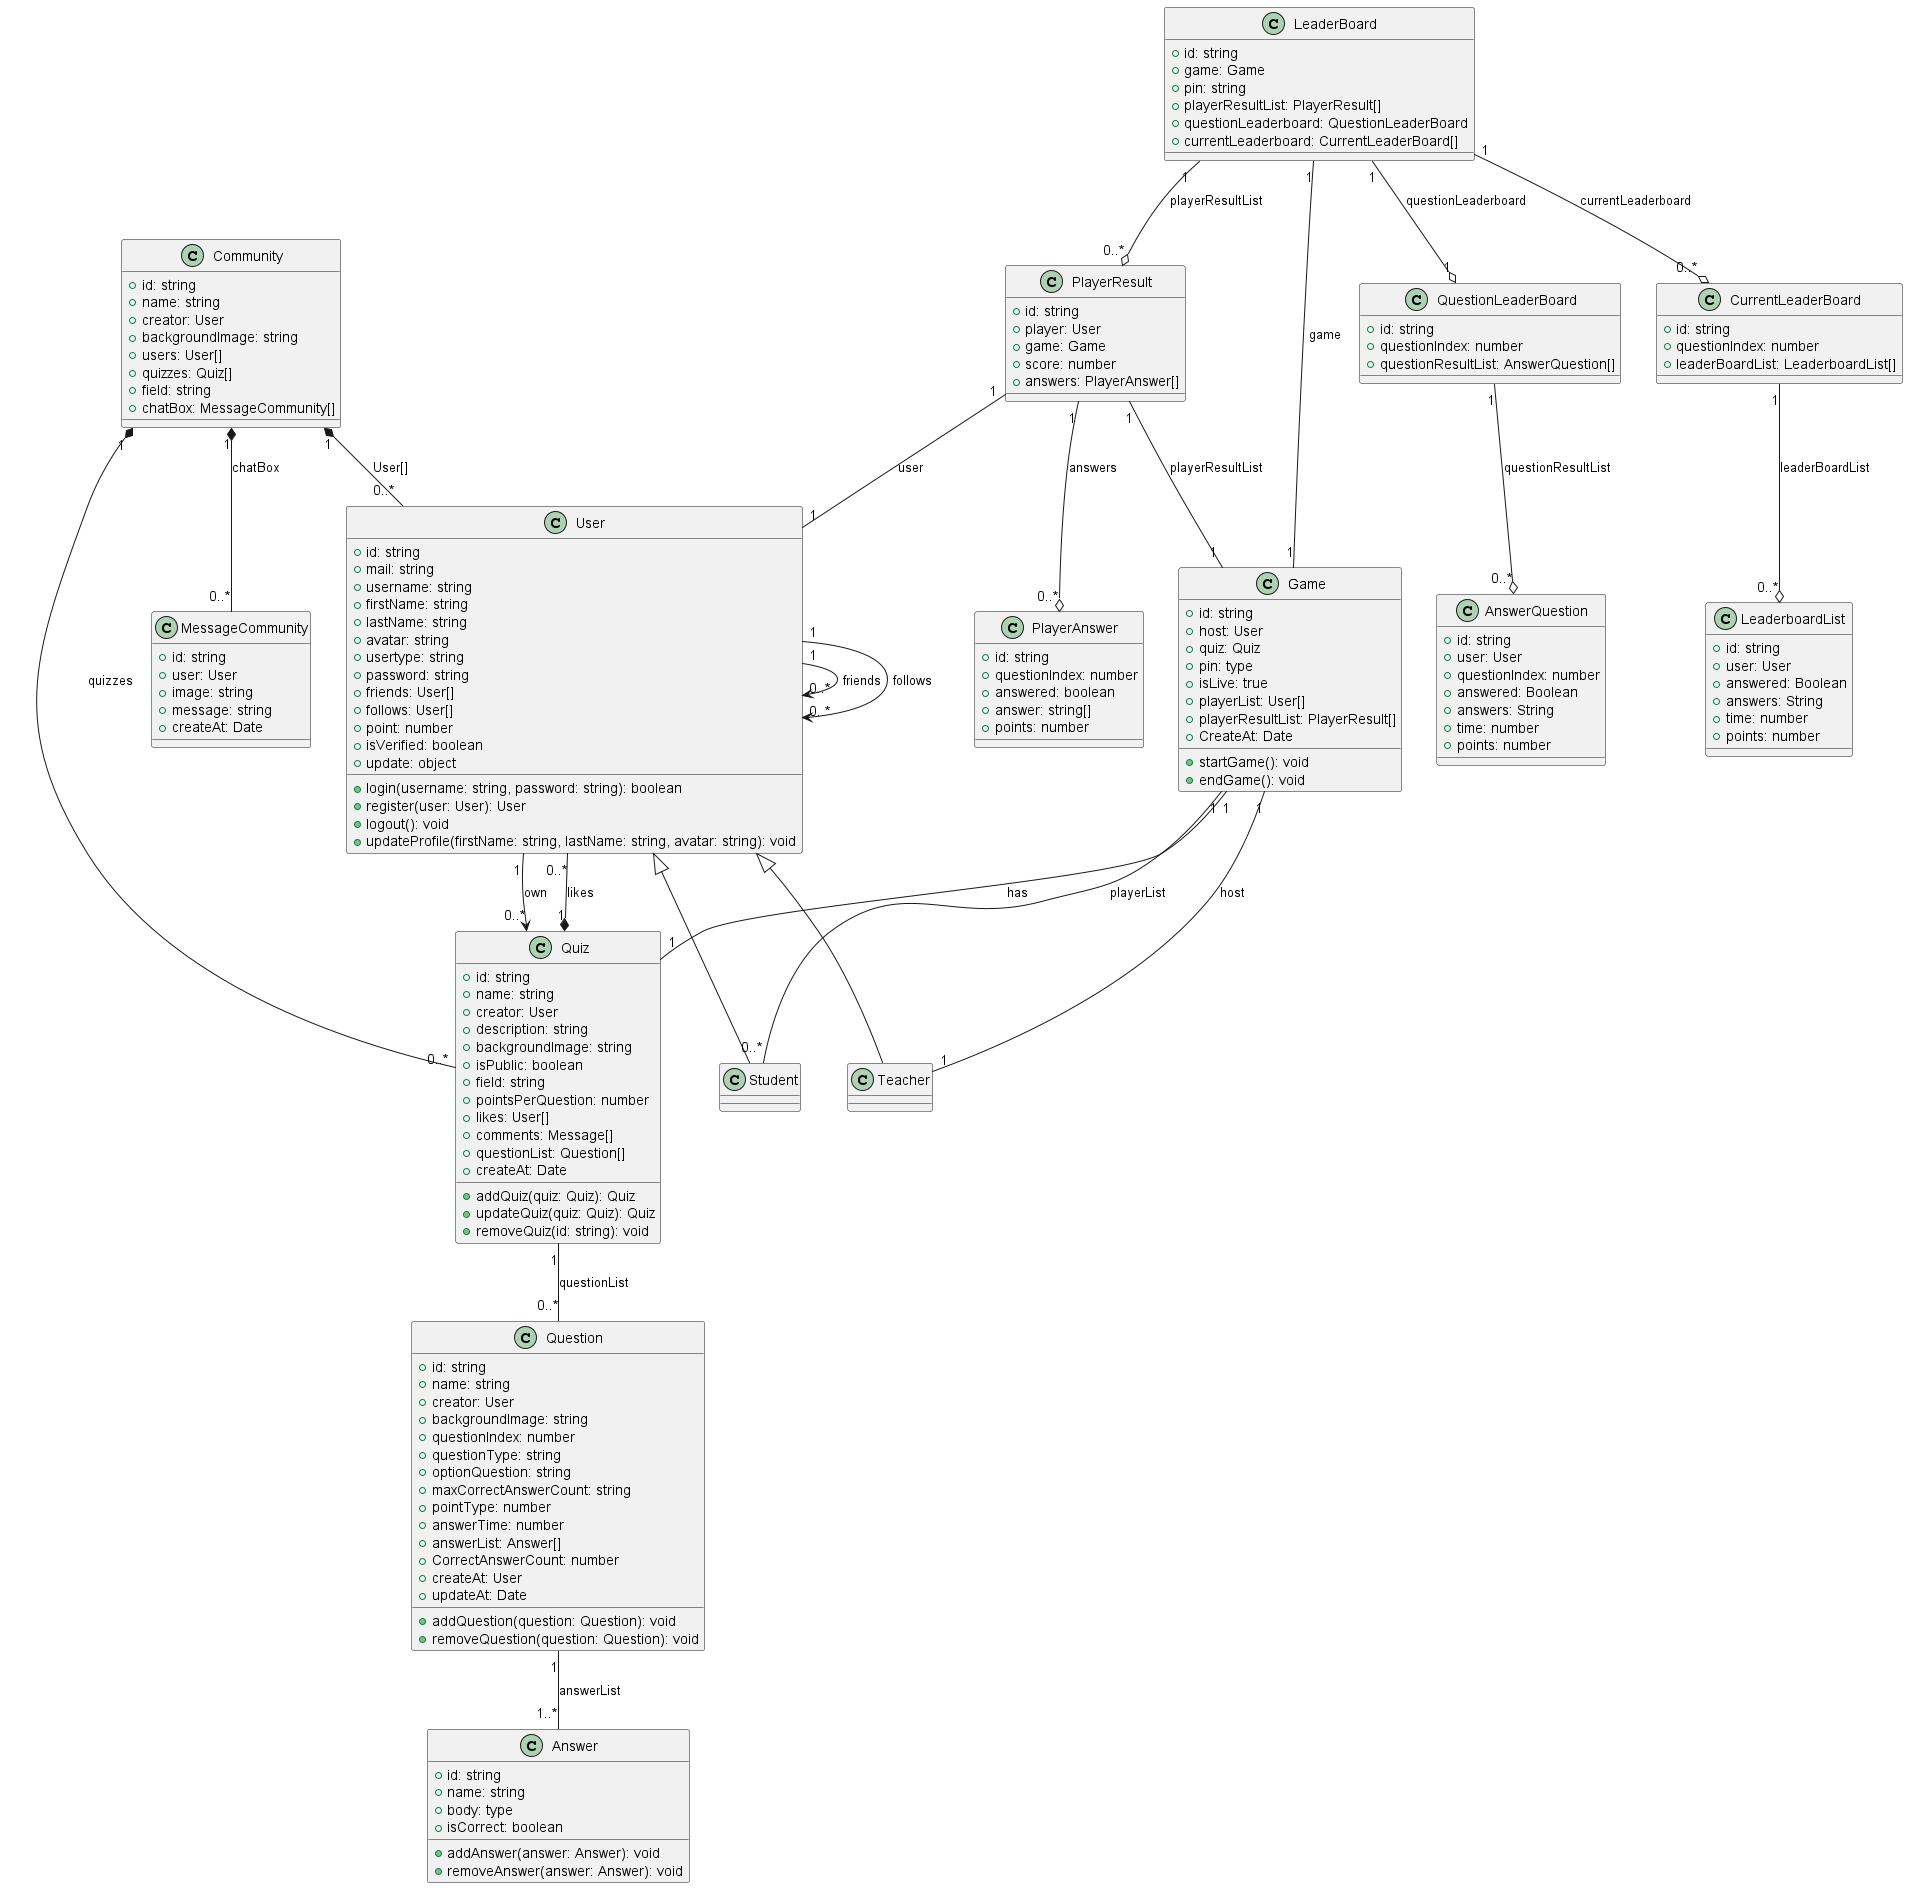

The diagram above was rendered by PlantUML. Its source (embedded in the PNG):
@startuml QuizzesClassDiagram

class User {
  + id: string
  + mail: string
  + username: string
  + firstName: string
  + lastName: string
  + avatar: string
  + usertype: string
  + password: string
  + friends: User[]
  + follows: User[]
  + point: number
  + isVerified: boolean
  + update: object

  + login(username: string, password: string): boolean
  + register(user: User): User
  + logout(): void
  + updateProfile(firstName: string, lastName: string, avatar: string): void
}

class Student {

}

class Teacher {

}

class Quiz {
  + id: string
  + name: string
  + creator: User
  + description: string
  + backgroundImage: string
  + isPublic: boolean
  + field: string
  + pointsPerQuestion: number
  + likes: User[]
  + comments: Message[]
  + questionList: Question[]
  + createAt: Date

  + addQuiz(quiz: Quiz): Quiz
  + updateQuiz(quiz: Quiz): Quiz
  + removeQuiz(id: string): void
}

class Question {
  + id: string
  + name: string
  + creator: User
  + backgroundImage: string
  + questionIndex: number
  + questionType: string
  + optionQuestion: string
  + maxCorrectAnswerCount: string
  + pointType: number
  + answerTime: number
  + answerList: Answer[]
  + CorrectAnswerCount: number
  + createAt: User
  + updateAt: Date

  + addQuestion(question: Question): void
  + removeQuestion(question: Question): void

}

class Answer {
  + id: string
  + name: string
  + body: type
  + isCorrect: boolean

  + addAnswer(answer: Answer): void
  + removeAnswer(answer: Answer): void
}

class Community {
  + id: string
  + name: string
  + creator: User
  + backgroundImage: string
  + users: User[]
  + quizzes: Quiz[]
  + field: string
  + chatBox: MessageCommunity[]
}

class MessageCommunity {
  + id: string
  + user: User
  + image: string
  + message: string
  + createAt: Date
}
class Game {
  + id: string
  + host: User
  + quiz: Quiz
  + pin: type
  + isLive: true
  + playerList: User[]
  + playerResultList: PlayerResult[]
  + CreateAt: Date

  + startGame(): void
  + endGame(): void
}

class PlayerResult {
  + id: string
  + player: User
  + game: Game
  + score: number
  + answers: PlayerAnswer[]
}

class PlayerAnswer {
  + id: string
  + questionIndex: number
  + answered: boolean
  + answer: string[]
  + points: number
}


class LeaderBoard {
  + id: string
  + game: Game
  + pin: string
  + playerResultList: PlayerResult[]
  + questionLeaderboard: QuestionLeaderBoard
  + currentLeaderboard: CurrentLeaderBoard[]
}

class QuestionLeaderBoard {
  + id: string
  + questionIndex: number
  + questionResultList: AnswerQuestion[]
}

class AnswerQuestion{
  + id: string
  + user: User
  + questionIndex: number
  + answered: Boolean
  + answers: String
  + time: number
  + points: number
}


class CurrentLeaderBoard {
  + id: string
  + questionIndex: number
  + leaderBoardList: LeaderboardList[]
}

class LeaderboardList {
  + id: string
  + user: User
  + answered: Boolean
  + answers: String
  + time: number
  + points: number
}


User "1" --> "0..*" Quiz : own
User "1" --> "0..*" User : friends
User "1" --> "0..*" User : follows
User <|-- Teacher
User <|-- Student

Quiz "1" -- "0..*" Question : questionList
Quiz "1" *-- "0..*" User : likes
Question "1" -- "1..*" Answer : answerList

Game "1" -- "1" Teacher : host
Game "1" -- "0..*" Student : playerList
Game "1" -- "1" Quiz : has

Community "1" *-- "0..*" MessageCommunity : chatBox
Community "1" *-- "0..*" User: User[]
Community "1" *-- "0..*" Quiz : quizzes


LeaderBoard "1" -- "1" Game : game
LeaderBoard "1" --o "0..*" PlayerResult : playerResultList
LeaderBoard "1" --o "1" QuestionLeaderBoard : questionLeaderboard
LeaderBoard "1" --o "0..*" CurrentLeaderBoard : currentLeaderboard

PlayerResult "1" --o "0..*" PlayerAnswer : answers
PlayerResult "1" -- "1" Game : playerResultList
PlayerResult "1" -- "1" User : user


QuestionLeaderBoard "1" --o "0..*" AnswerQuestion : questionResultList
CurrentLeaderBoard "1" --o "0..*" LeaderboardList : leaderBoardList



@enduml